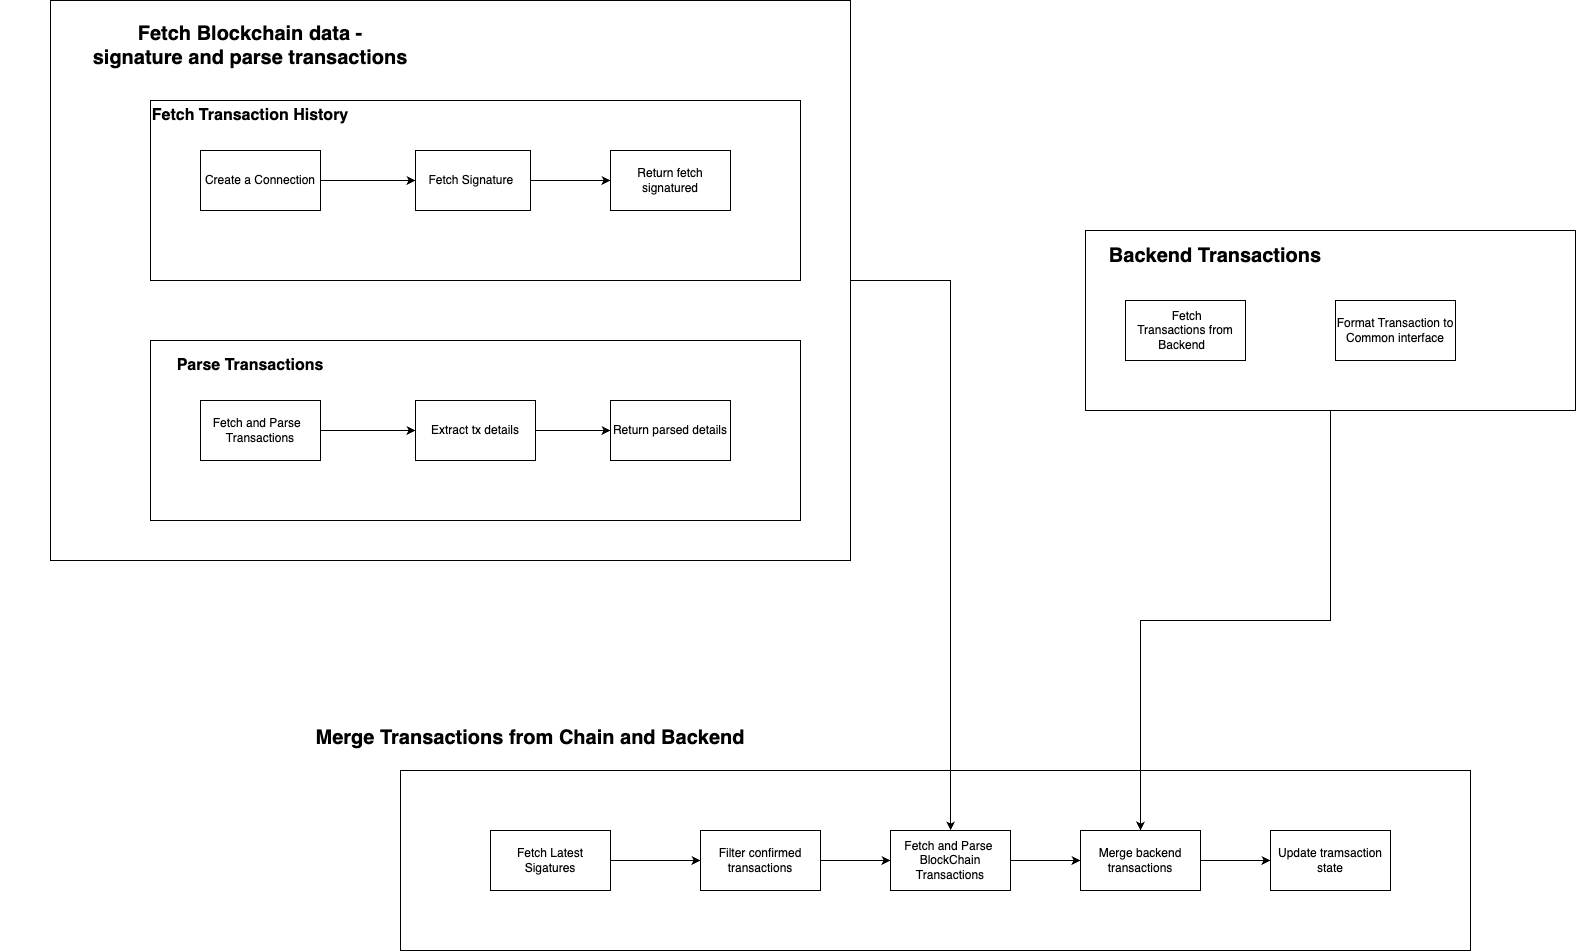

The diagram above was exported from draw.io. Its source (the exported page's mxGraphModel, read from the mxfile embedded in the PNG):
<mxGraphModel dx="2483" dy="1092" grid="1" gridSize="10" guides="1" tooltips="1" connect="1" arrows="1" fold="1" page="1" pageScale="1" pageWidth="827" pageHeight="1169" math="0" shadow="0">
  <root>
    <mxCell id="0" />
    <mxCell id="1" parent="0" />
    <mxCell id="6yPU7hheoDjGbnNmIRyW-13" value="" style="rounded=0;whiteSpace=wrap;html=1;" vertex="1" parent="1">
      <mxGeometry x="300" y="860" width="1070" height="180" as="geometry" />
    </mxCell>
    <mxCell id="6yPU7hheoDjGbnNmIRyW-22" style="edgeStyle=orthogonalEdgeStyle;rounded=0;orthogonalLoop=1;jettySize=auto;html=1;" edge="1" parent="1" source="6yPU7hheoDjGbnNmIRyW-19" target="6yPU7hheoDjGbnNmIRyW-16">
      <mxGeometry relative="1" as="geometry" />
    </mxCell>
    <mxCell id="6yPU7hheoDjGbnNmIRyW-19" value="" style="rounded=0;whiteSpace=wrap;html=1;" vertex="1" parent="1">
      <mxGeometry x="-50" y="90" width="800" height="560" as="geometry" />
    </mxCell>
    <mxCell id="6yPU7hheoDjGbnNmIRyW-1" value="" style="rounded=0;whiteSpace=wrap;html=1;" vertex="1" parent="1">
      <mxGeometry x="50" y="190" width="650" height="180" as="geometry" />
    </mxCell>
    <mxCell id="6yPU7hheoDjGbnNmIRyW-28" value="" style="edgeStyle=orthogonalEdgeStyle;rounded=0;orthogonalLoop=1;jettySize=auto;html=1;" edge="1" parent="1" source="6yPU7hheoDjGbnNmIRyW-2" target="6yPU7hheoDjGbnNmIRyW-3">
      <mxGeometry relative="1" as="geometry" />
    </mxCell>
    <mxCell id="6yPU7hheoDjGbnNmIRyW-2" value="Create a Connection" style="rounded=0;whiteSpace=wrap;html=1;" vertex="1" parent="1">
      <mxGeometry x="100" y="240" width="120" height="60" as="geometry" />
    </mxCell>
    <mxCell id="6yPU7hheoDjGbnNmIRyW-29" value="" style="edgeStyle=orthogonalEdgeStyle;rounded=0;orthogonalLoop=1;jettySize=auto;html=1;" edge="1" parent="1" source="6yPU7hheoDjGbnNmIRyW-3" target="6yPU7hheoDjGbnNmIRyW-8">
      <mxGeometry relative="1" as="geometry" />
    </mxCell>
    <mxCell id="6yPU7hheoDjGbnNmIRyW-3" value="Fetch Signature&amp;nbsp;" style="rounded=0;whiteSpace=wrap;html=1;" vertex="1" parent="1">
      <mxGeometry x="315" y="240" width="115" height="60" as="geometry" />
    </mxCell>
    <mxCell id="6yPU7hheoDjGbnNmIRyW-4" value="" style="rounded=0;whiteSpace=wrap;html=1;" vertex="1" parent="1">
      <mxGeometry x="50" y="430" width="650" height="180" as="geometry" />
    </mxCell>
    <mxCell id="6yPU7hheoDjGbnNmIRyW-30" value="" style="edgeStyle=orthogonalEdgeStyle;rounded=0;orthogonalLoop=1;jettySize=auto;html=1;" edge="1" parent="1" source="6yPU7hheoDjGbnNmIRyW-5" target="6yPU7hheoDjGbnNmIRyW-6">
      <mxGeometry relative="1" as="geometry" />
    </mxCell>
    <mxCell id="6yPU7hheoDjGbnNmIRyW-5" value="&lt;div&gt;&amp;nbsp;Fetch and Parse&amp;nbsp; &amp;nbsp; &lt;span style=&quot;background-color: initial;&quot;&gt;&amp;nbsp;Transactions&amp;nbsp;&lt;/span&gt;&lt;/div&gt;" style="rounded=0;whiteSpace=wrap;html=1;" vertex="1" parent="1">
      <mxGeometry x="100" y="490" width="120" height="60" as="geometry" />
    </mxCell>
    <mxCell id="6yPU7hheoDjGbnNmIRyW-31" value="" style="edgeStyle=orthogonalEdgeStyle;rounded=0;orthogonalLoop=1;jettySize=auto;html=1;" edge="1" parent="1" source="6yPU7hheoDjGbnNmIRyW-6" target="6yPU7hheoDjGbnNmIRyW-7">
      <mxGeometry relative="1" as="geometry" />
    </mxCell>
    <mxCell id="6yPU7hheoDjGbnNmIRyW-6" value="&lt;div&gt;Extract tx details&lt;/div&gt;" style="rounded=0;whiteSpace=wrap;html=1;" vertex="1" parent="1">
      <mxGeometry x="315" y="490" width="120" height="60" as="geometry" />
    </mxCell>
    <mxCell id="6yPU7hheoDjGbnNmIRyW-7" value="&lt;div&gt;Return parsed details&lt;/div&gt;" style="rounded=0;whiteSpace=wrap;html=1;" vertex="1" parent="1">
      <mxGeometry x="510" y="490" width="120" height="60" as="geometry" />
    </mxCell>
    <mxCell id="6yPU7hheoDjGbnNmIRyW-8" value="Return fetch signatured" style="rounded=0;whiteSpace=wrap;html=1;" vertex="1" parent="1">
      <mxGeometry x="510" y="240" width="120" height="60" as="geometry" />
    </mxCell>
    <mxCell id="6yPU7hheoDjGbnNmIRyW-23" style="edgeStyle=orthogonalEdgeStyle;rounded=0;orthogonalLoop=1;jettySize=auto;html=1;entryX=0.5;entryY=0;entryDx=0;entryDy=0;" edge="1" parent="1" source="6yPU7hheoDjGbnNmIRyW-9" target="6yPU7hheoDjGbnNmIRyW-17">
      <mxGeometry relative="1" as="geometry" />
    </mxCell>
    <mxCell id="6yPU7hheoDjGbnNmIRyW-9" value="" style="rounded=0;whiteSpace=wrap;html=1;" vertex="1" parent="1">
      <mxGeometry x="985" y="320" width="490" height="180" as="geometry" />
    </mxCell>
    <mxCell id="6yPU7hheoDjGbnNmIRyW-10" value="&lt;font style=&quot;font-size: 20px;&quot;&gt;&lt;b&gt;Backend Transactions&lt;/b&gt;&lt;/font&gt;" style="text;html=1;align=center;verticalAlign=middle;whiteSpace=wrap;rounded=0;" vertex="1" parent="1">
      <mxGeometry x="995" y="330" width="240" height="30" as="geometry" />
    </mxCell>
    <mxCell id="6yPU7hheoDjGbnNmIRyW-11" value="&lt;div&gt;&amp;nbsp;Fetch Transactions&amp;nbsp;&lt;span style=&quot;background-color: initial;&quot;&gt;from Backend&amp;nbsp;&amp;nbsp;&lt;/span&gt;&lt;/div&gt;" style="rounded=0;whiteSpace=wrap;html=1;" vertex="1" parent="1">
      <mxGeometry x="1025" y="390" width="120" height="60" as="geometry" />
    </mxCell>
    <mxCell id="6yPU7hheoDjGbnNmIRyW-12" value="&lt;div&gt;Format Transaction to Common interface&lt;/div&gt;" style="rounded=0;whiteSpace=wrap;html=1;" vertex="1" parent="1">
      <mxGeometry x="1235" y="390" width="120" height="60" as="geometry" />
    </mxCell>
    <mxCell id="6yPU7hheoDjGbnNmIRyW-24" value="" style="edgeStyle=orthogonalEdgeStyle;rounded=0;orthogonalLoop=1;jettySize=auto;html=1;" edge="1" parent="1" source="6yPU7hheoDjGbnNmIRyW-14" target="6yPU7hheoDjGbnNmIRyW-15">
      <mxGeometry relative="1" as="geometry" />
    </mxCell>
    <mxCell id="6yPU7hheoDjGbnNmIRyW-14" value="&lt;div&gt;Fetch Latest Sigatures&lt;/div&gt;" style="rounded=0;whiteSpace=wrap;html=1;" vertex="1" parent="1">
      <mxGeometry x="390" y="920" width="120" height="60" as="geometry" />
    </mxCell>
    <mxCell id="6yPU7hheoDjGbnNmIRyW-25" value="" style="edgeStyle=orthogonalEdgeStyle;rounded=0;orthogonalLoop=1;jettySize=auto;html=1;" edge="1" parent="1" source="6yPU7hheoDjGbnNmIRyW-15" target="6yPU7hheoDjGbnNmIRyW-16">
      <mxGeometry relative="1" as="geometry" />
    </mxCell>
    <mxCell id="6yPU7hheoDjGbnNmIRyW-15" value="&lt;div&gt;Filter confirmed transactions&lt;/div&gt;" style="rounded=0;whiteSpace=wrap;html=1;" vertex="1" parent="1">
      <mxGeometry x="600" y="920" width="120" height="60" as="geometry" />
    </mxCell>
    <mxCell id="6yPU7hheoDjGbnNmIRyW-26" value="" style="edgeStyle=orthogonalEdgeStyle;rounded=0;orthogonalLoop=1;jettySize=auto;html=1;" edge="1" parent="1" source="6yPU7hheoDjGbnNmIRyW-16" target="6yPU7hheoDjGbnNmIRyW-17">
      <mxGeometry relative="1" as="geometry" />
    </mxCell>
    <mxCell id="6yPU7hheoDjGbnNmIRyW-16" value="&lt;div&gt;Fetch and Parse&amp;nbsp;&lt;br&gt;BlockChain Transactions&lt;/div&gt;" style="rounded=0;whiteSpace=wrap;html=1;" vertex="1" parent="1">
      <mxGeometry x="790" y="920" width="120" height="60" as="geometry" />
    </mxCell>
    <mxCell id="6yPU7hheoDjGbnNmIRyW-27" value="" style="edgeStyle=orthogonalEdgeStyle;rounded=0;orthogonalLoop=1;jettySize=auto;html=1;" edge="1" parent="1" source="6yPU7hheoDjGbnNmIRyW-17" target="6yPU7hheoDjGbnNmIRyW-18">
      <mxGeometry relative="1" as="geometry" />
    </mxCell>
    <mxCell id="6yPU7hheoDjGbnNmIRyW-17" value="&lt;div&gt;Merge backend transactions&lt;span style=&quot;color: rgba(0, 0, 0, 0); font-family: monospace; font-size: 0px; text-align: start; text-wrap: nowrap; background-color: initial;&quot;&gt;%3CmxGraphModel%3E%3Croot%3E%3CmxCell%20id%3D%220%22%2F%3E%3CmxCell%20id%3D%221%22%20parent%3D%220%22%2F%3E%3CmxCell%20id%3D%222%22%20value%3D%22%26lt%3Bdiv%26gt%3BFilter%20confirmed%20transactions%26lt%3B%2Fdiv%26gt%3B%22%20style%3D%22rounded%3D0%3BwhiteSpace%3Dwrap%3Bhtml%3D1%3B%22%20vertex%3D%221%22%20parent%3D%221%22%3E%3CmxGeometry%20x%3D%22600%22%20y%3D%22790%22%20width%3D%22120%22%20height%3D%2260%22%20as%3D%22geometry%22%2F%3E%3C%2FmxCell%3E%3C%2Froot%3E%3C%2FmxGraphModel%3E&lt;/span&gt;&lt;/div&gt;" style="rounded=0;whiteSpace=wrap;html=1;" vertex="1" parent="1">
      <mxGeometry x="980" y="920" width="120" height="60" as="geometry" />
    </mxCell>
    <mxCell id="6yPU7hheoDjGbnNmIRyW-18" value="&lt;div&gt;Update tramsaction state&lt;/div&gt;" style="rounded=0;whiteSpace=wrap;html=1;" vertex="1" parent="1">
      <mxGeometry x="1170" y="920" width="120" height="60" as="geometry" />
    </mxCell>
    <mxCell id="6yPU7hheoDjGbnNmIRyW-20" value="&lt;font style=&quot;font-size: 20px;&quot;&gt;&lt;b&gt;Fetch Blockchain data - &lt;br&gt;signature and parse transactions&lt;/b&gt;&lt;/font&gt;" style="text;html=1;align=center;verticalAlign=middle;whiteSpace=wrap;rounded=0;" vertex="1" parent="1">
      <mxGeometry x="-100" y="120" width="500" height="30" as="geometry" />
    </mxCell>
    <mxCell id="6yPU7hheoDjGbnNmIRyW-33" value="&lt;div style=&quot;font-size: 16px;&quot;&gt;&lt;font style=&quot;font-size: 16px;&quot;&gt;&lt;b&gt;Fetch Transaction History&lt;/b&gt;&lt;/font&gt;&lt;/div&gt;&lt;div style=&quot;font-size: 16px;&quot;&gt;&lt;br&gt;&lt;/div&gt;" style="text;html=1;align=center;verticalAlign=middle;whiteSpace=wrap;rounded=0;" vertex="1" parent="1">
      <mxGeometry x="50" y="200" width="200" height="30" as="geometry" />
    </mxCell>
    <mxCell id="6yPU7hheoDjGbnNmIRyW-34" value="&lt;div style=&quot;font-size: 16px;&quot;&gt;&lt;div&gt;&lt;b&gt;Parse Transactions&lt;/b&gt;&lt;/div&gt;&lt;div&gt;&lt;br&gt;&lt;/div&gt;&lt;/div&gt;" style="text;html=1;align=center;verticalAlign=middle;whiteSpace=wrap;rounded=0;" vertex="1" parent="1">
      <mxGeometry x="50" y="450" width="200" height="30" as="geometry" />
    </mxCell>
    <mxCell id="6yPU7hheoDjGbnNmIRyW-35" value="&lt;div&gt;&lt;span style=&quot;font-size: 20px;&quot;&gt;&lt;b&gt;Merge Transactions from Chain and Backend&lt;/b&gt;&lt;/span&gt;&lt;/div&gt;&lt;div&gt;&lt;br&gt;&lt;/div&gt;" style="text;html=1;align=center;verticalAlign=middle;whiteSpace=wrap;rounded=0;" vertex="1" parent="1">
      <mxGeometry x="180" y="820" width="500" height="30" as="geometry" />
    </mxCell>
  </root>
</mxGraphModel>